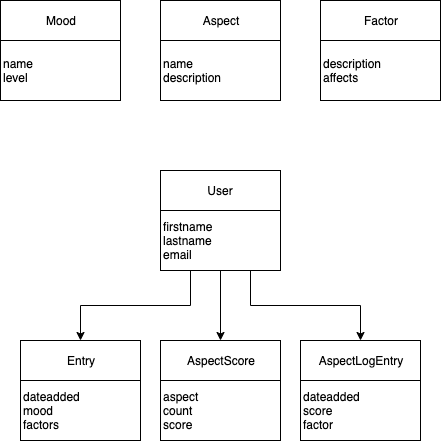

The diagram above was exported from draw.io. Its source (the exported page's mxGraphModel, read from the mxfile embedded in the PNG):
<mxGraphModel dx="932" dy="528" grid="1" gridSize="10" guides="1" tooltips="1" connect="1" arrows="1" fold="1" page="1" pageScale="1" pageWidth="850" pageHeight="1100" math="0" shadow="0">
  <root>
    <mxCell id="0" />
    <mxCell id="1" parent="0" />
    <mxCell id="nC1oB-eGYGesbYIGPber-9" value="" style="group" vertex="1" connectable="0" parent="1">
      <mxGeometry x="300" y="230" width="120" height="100" as="geometry" />
    </mxCell>
    <mxCell id="nC1oB-eGYGesbYIGPber-7" value="User" style="rounded=0;whiteSpace=wrap;html=1;" vertex="1" parent="nC1oB-eGYGesbYIGPber-9">
      <mxGeometry width="120" height="40" as="geometry" />
    </mxCell>
    <mxCell id="nC1oB-eGYGesbYIGPber-8" value="firstname&lt;br&gt;lastname&lt;br&gt;email" style="rounded=0;whiteSpace=wrap;html=1;align=left;" vertex="1" parent="nC1oB-eGYGesbYIGPber-9">
      <mxGeometry y="40" width="120" height="60" as="geometry" />
    </mxCell>
    <mxCell id="nC1oB-eGYGesbYIGPber-10" value="" style="group" vertex="1" connectable="0" parent="1">
      <mxGeometry x="140" y="60" width="120" height="100" as="geometry" />
    </mxCell>
    <mxCell id="nC1oB-eGYGesbYIGPber-1" value="Mood" style="rounded=0;whiteSpace=wrap;html=1;" vertex="1" parent="nC1oB-eGYGesbYIGPber-10">
      <mxGeometry width="120" height="40" as="geometry" />
    </mxCell>
    <mxCell id="nC1oB-eGYGesbYIGPber-3" value="name&lt;br&gt;&lt;div style=&quot;text-align: justify&quot;&gt;&lt;span&gt;level&lt;/span&gt;&lt;/div&gt;" style="rounded=0;whiteSpace=wrap;html=1;align=left;" vertex="1" parent="nC1oB-eGYGesbYIGPber-10">
      <mxGeometry y="40" width="120" height="60" as="geometry" />
    </mxCell>
    <mxCell id="nC1oB-eGYGesbYIGPber-11" value="" style="group" vertex="1" connectable="0" parent="1">
      <mxGeometry x="300" y="60" width="120" height="100" as="geometry" />
    </mxCell>
    <mxCell id="nC1oB-eGYGesbYIGPber-2" value="Aspect" style="rounded=0;whiteSpace=wrap;html=1;" vertex="1" parent="nC1oB-eGYGesbYIGPber-11">
      <mxGeometry width="120" height="40" as="geometry" />
    </mxCell>
    <mxCell id="nC1oB-eGYGesbYIGPber-4" value="name&lt;br&gt;description" style="rounded=0;whiteSpace=wrap;html=1;align=left;" vertex="1" parent="nC1oB-eGYGesbYIGPber-11">
      <mxGeometry y="40" width="120" height="60" as="geometry" />
    </mxCell>
    <mxCell id="nC1oB-eGYGesbYIGPber-12" value="" style="group" vertex="1" connectable="0" parent="1">
      <mxGeometry x="460" y="60" width="120" height="100" as="geometry" />
    </mxCell>
    <mxCell id="nC1oB-eGYGesbYIGPber-5" value="Factor" style="rounded=0;whiteSpace=wrap;html=1;" vertex="1" parent="nC1oB-eGYGesbYIGPber-12">
      <mxGeometry width="120" height="40" as="geometry" />
    </mxCell>
    <mxCell id="nC1oB-eGYGesbYIGPber-6" value="description&lt;br&gt;affects" style="rounded=0;whiteSpace=wrap;html=1;align=left;" vertex="1" parent="nC1oB-eGYGesbYIGPber-12">
      <mxGeometry y="40" width="120" height="60" as="geometry" />
    </mxCell>
    <mxCell id="nC1oB-eGYGesbYIGPber-14" value="" style="group" vertex="1" connectable="0" parent="1">
      <mxGeometry x="160" y="400" width="120" height="100" as="geometry" />
    </mxCell>
    <mxCell id="nC1oB-eGYGesbYIGPber-15" value="Entry" style="rounded=0;whiteSpace=wrap;html=1;" vertex="1" parent="nC1oB-eGYGesbYIGPber-14">
      <mxGeometry width="120" height="40" as="geometry" />
    </mxCell>
    <mxCell id="nC1oB-eGYGesbYIGPber-16" value="dateadded&lt;br&gt;mood&lt;br&gt;factors" style="rounded=0;whiteSpace=wrap;html=1;align=left;" vertex="1" parent="nC1oB-eGYGesbYIGPber-14">
      <mxGeometry y="40" width="120" height="60" as="geometry" />
    </mxCell>
    <mxCell id="nC1oB-eGYGesbYIGPber-17" value="" style="group" vertex="1" connectable="0" parent="1">
      <mxGeometry x="300" y="400" width="120" height="100" as="geometry" />
    </mxCell>
    <mxCell id="nC1oB-eGYGesbYIGPber-18" value="AspectScore" style="rounded=0;whiteSpace=wrap;html=1;" vertex="1" parent="nC1oB-eGYGesbYIGPber-17">
      <mxGeometry width="120" height="40" as="geometry" />
    </mxCell>
    <mxCell id="nC1oB-eGYGesbYIGPber-19" value="aspect&lt;br&gt;count&lt;br&gt;score" style="rounded=0;whiteSpace=wrap;html=1;align=left;" vertex="1" parent="nC1oB-eGYGesbYIGPber-17">
      <mxGeometry y="40" width="120" height="60" as="geometry" />
    </mxCell>
    <mxCell id="nC1oB-eGYGesbYIGPber-20" value="" style="group" vertex="1" connectable="0" parent="1">
      <mxGeometry x="440" y="400" width="120" height="100" as="geometry" />
    </mxCell>
    <mxCell id="nC1oB-eGYGesbYIGPber-21" value="AspectLogEntry" style="rounded=0;whiteSpace=wrap;html=1;" vertex="1" parent="nC1oB-eGYGesbYIGPber-20">
      <mxGeometry width="120" height="40" as="geometry" />
    </mxCell>
    <mxCell id="nC1oB-eGYGesbYIGPber-22" value="dateadded&lt;br&gt;score&lt;br&gt;factor" style="rounded=0;whiteSpace=wrap;html=1;align=left;" vertex="1" parent="nC1oB-eGYGesbYIGPber-20">
      <mxGeometry y="40" width="120" height="60" as="geometry" />
    </mxCell>
    <mxCell id="nC1oB-eGYGesbYIGPber-23" style="edgeStyle=orthogonalEdgeStyle;rounded=0;orthogonalLoop=1;jettySize=auto;html=1;exitX=0.25;exitY=1;exitDx=0;exitDy=0;entryX=0.5;entryY=0;entryDx=0;entryDy=0;" edge="1" parent="1" source="nC1oB-eGYGesbYIGPber-8" target="nC1oB-eGYGesbYIGPber-15">
      <mxGeometry relative="1" as="geometry" />
    </mxCell>
    <mxCell id="nC1oB-eGYGesbYIGPber-24" style="edgeStyle=orthogonalEdgeStyle;rounded=0;orthogonalLoop=1;jettySize=auto;html=1;exitX=0.5;exitY=1;exitDx=0;exitDy=0;entryX=0.5;entryY=0;entryDx=0;entryDy=0;" edge="1" parent="1" source="nC1oB-eGYGesbYIGPber-8" target="nC1oB-eGYGesbYIGPber-18">
      <mxGeometry relative="1" as="geometry" />
    </mxCell>
    <mxCell id="nC1oB-eGYGesbYIGPber-25" style="edgeStyle=orthogonalEdgeStyle;rounded=0;orthogonalLoop=1;jettySize=auto;html=1;exitX=0.75;exitY=1;exitDx=0;exitDy=0;entryX=0.5;entryY=0;entryDx=0;entryDy=0;" edge="1" parent="1" source="nC1oB-eGYGesbYIGPber-8" target="nC1oB-eGYGesbYIGPber-21">
      <mxGeometry relative="1" as="geometry" />
    </mxCell>
  </root>
</mxGraphModel>